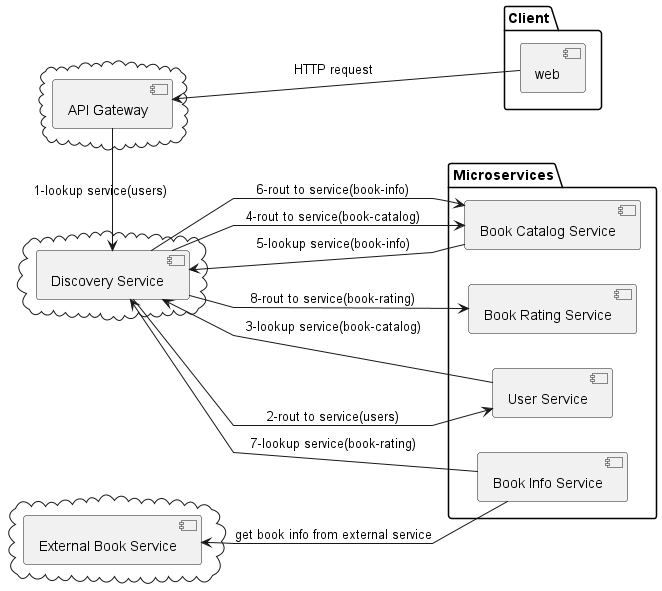

The diagram above was rendered by PlantUML. Its source (embedded in the PNG):
@startuml
left to right direction
skinparam linetype polyline

package "Client" as Client {
    [web]
}

cloud {
    [Discovery Service]
}

cloud {
    [API Gateway]
}

package "Microservices" as Microservices {
    [User Service]
    [Book Catalog Service]
    [Book Info Service]
    [Book Rating Service]
}

cloud {
    [External Book Service]
}

web -u-> [API Gateway] : HTTP request
[API Gateway] -l-> [Discovery Service] : 1-lookup service(users)
[Discovery Service] -d-> [User Service] : 2-rout to service(users)
[User Service] -u-> [Discovery Service] : 3-lookup service(book-catalog)
[Discovery Service] -d-> [Book Catalog Service] : 4-rout to service(book-catalog)
[Book Catalog Service] -u-> [Discovery Service] : 5-lookup service(book-info)
[Discovery Service] -d-> [Book Catalog Service] : 6-rout to service(book-info)
[Book Info Service] -u-> [External Book Service] : get book info from external service
[Book Info Service] -u-> [Discovery Service] : 7-lookup service(book-rating)
[Discovery Service] -d-> [Book Rating Service] : 8-rout to service(book-rating)


@enduml